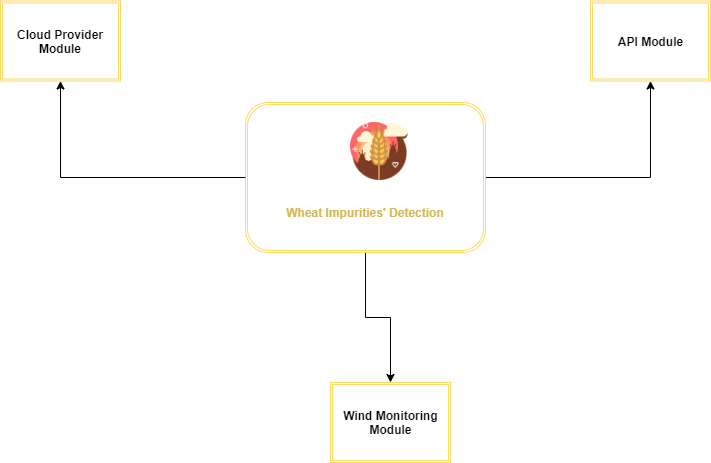

The diagram above was exported from draw.io. Its source (the exported page's mxGraphModel, read from the mxfile embedded in the PNG):
<mxGraphModel dx="1209" dy="669" grid="1" gridSize="10" guides="1" tooltips="1" connect="1" arrows="1" fold="1" page="1" pageScale="1" pageWidth="850" pageHeight="1100" math="0" shadow="0">
  <root>
    <mxCell id="0" />
    <mxCell id="1" parent="0" />
    <mxCell id="F4ep3hKAmKhOsgJVlvu_-19" style="edgeStyle=orthogonalEdgeStyle;rounded=0;orthogonalLoop=1;jettySize=auto;html=1;exitX=0.5;exitY=1;exitDx=0;exitDy=0;entryX=0.5;entryY=0;entryDx=0;entryDy=0;" parent="1" source="F4ep3hKAmKhOsgJVlvu_-1" target="F4ep3hKAmKhOsgJVlvu_-14" edge="1">
      <mxGeometry relative="1" as="geometry" />
    </mxCell>
    <mxCell id="F4ep3hKAmKhOsgJVlvu_-30" style="edgeStyle=orthogonalEdgeStyle;rounded=0;orthogonalLoop=1;jettySize=auto;html=1;exitX=1;exitY=0.5;exitDx=0;exitDy=0;entryX=0.5;entryY=1;entryDx=0;entryDy=0;" parent="1" source="F4ep3hKAmKhOsgJVlvu_-1" target="F4ep3hKAmKhOsgJVlvu_-28" edge="1">
      <mxGeometry relative="1" as="geometry" />
    </mxCell>
    <mxCell id="F4ep3hKAmKhOsgJVlvu_-1" value="" style="shape=ext;double=1;rounded=1;whiteSpace=wrap;html=1;fillColor=none;strokeColor=#FFD966;" parent="1" vertex="1">
      <mxGeometry x="305" y="190" width="240" height="150" as="geometry" />
    </mxCell>
    <mxCell id="F4ep3hKAmKhOsgJVlvu_-2" value="" style="shape=image;html=1;verticalAlign=top;verticalLabelPosition=bottom;labelBackgroundColor=#ffffff;imageAspect=0;aspect=fixed;image=https://cdn0.iconfinder.com/data/icons/free-skycons-mix-april-1/128/yumminky-skycons-mix-01-128.png;strokeColor=#FFD966;fillColor=none;" parent="1" vertex="1">
      <mxGeometry x="410" y="210" width="58" height="58" as="geometry" />
    </mxCell>
    <mxCell id="F4ep3hKAmKhOsgJVlvu_-3" value="&lt;b&gt;&lt;font color=&quot;#d6b656&quot;&gt;Wheat Impurities' Detection&lt;/font&gt;&lt;/b&gt;" style="text;html=1;strokeColor=none;fillColor=none;align=center;verticalAlign=middle;whiteSpace=wrap;rounded=0;" parent="1" vertex="1">
      <mxGeometry x="335" y="290" width="180" height="20" as="geometry" />
    </mxCell>
    <mxCell id="F4ep3hKAmKhOsgJVlvu_-13" value="&lt;b&gt;Wind Monitoring Module&lt;/b&gt;" style="text;html=1;strokeColor=none;fillColor=none;align=center;verticalAlign=middle;whiteSpace=wrap;rounded=0;" parent="1" vertex="1">
      <mxGeometry x="397.5" y="487" width="105" height="46" as="geometry" />
    </mxCell>
    <mxCell id="F4ep3hKAmKhOsgJVlvu_-14" value="" style="shape=ext;double=1;rounded=0;whiteSpace=wrap;html=1;strokeColor=#FFD966;fillColor=none;" parent="1" vertex="1">
      <mxGeometry x="390" y="470" width="120" height="80" as="geometry" />
    </mxCell>
    <mxCell id="F4ep3hKAmKhOsgJVlvu_-27" value="&lt;b&gt;API Module&lt;/b&gt;" style="text;html=1;strokeColor=none;fillColor=none;align=center;verticalAlign=middle;whiteSpace=wrap;rounded=0;" parent="1" vertex="1">
      <mxGeometry x="672.5" y="100" width="75" height="57" as="geometry" />
    </mxCell>
    <mxCell id="F4ep3hKAmKhOsgJVlvu_-28" value="" style="shape=ext;double=1;rounded=0;whiteSpace=wrap;html=1;strokeColor=#FFD966;fillColor=none;" parent="1" vertex="1">
      <mxGeometry x="650" y="88.5" width="120" height="80" as="geometry" />
    </mxCell>
    <mxCell id="bzoakr5EWDIrlFCAUBUS-2" value="" style="shape=ext;double=1;rounded=0;whiteSpace=wrap;html=1;strokeColor=#FFD966;fillColor=none;" vertex="1" parent="1">
      <mxGeometry x="60" y="88.5" width="120" height="80" as="geometry" />
    </mxCell>
    <mxCell id="bzoakr5EWDIrlFCAUBUS-3" value="&lt;b&gt;Cloud Provider&lt;br&gt;Module&lt;br&gt;&lt;/b&gt;" style="text;html=1;strokeColor=none;fillColor=none;align=center;verticalAlign=middle;whiteSpace=wrap;rounded=0;" vertex="1" parent="1">
      <mxGeometry x="75" y="100" width="90" height="57" as="geometry" />
    </mxCell>
    <mxCell id="bzoakr5EWDIrlFCAUBUS-4" style="edgeStyle=orthogonalEdgeStyle;rounded=0;orthogonalLoop=1;jettySize=auto;html=1;exitX=0;exitY=0.5;exitDx=0;exitDy=0;entryX=0.5;entryY=1;entryDx=0;entryDy=0;" edge="1" parent="1" source="F4ep3hKAmKhOsgJVlvu_-1" target="bzoakr5EWDIrlFCAUBUS-2">
      <mxGeometry relative="1" as="geometry">
        <mxPoint x="530" y="275" as="sourcePoint" />
        <mxPoint x="667.44" y="191.84000000000003" as="targetPoint" />
      </mxGeometry>
    </mxCell>
  </root>
</mxGraphModel>